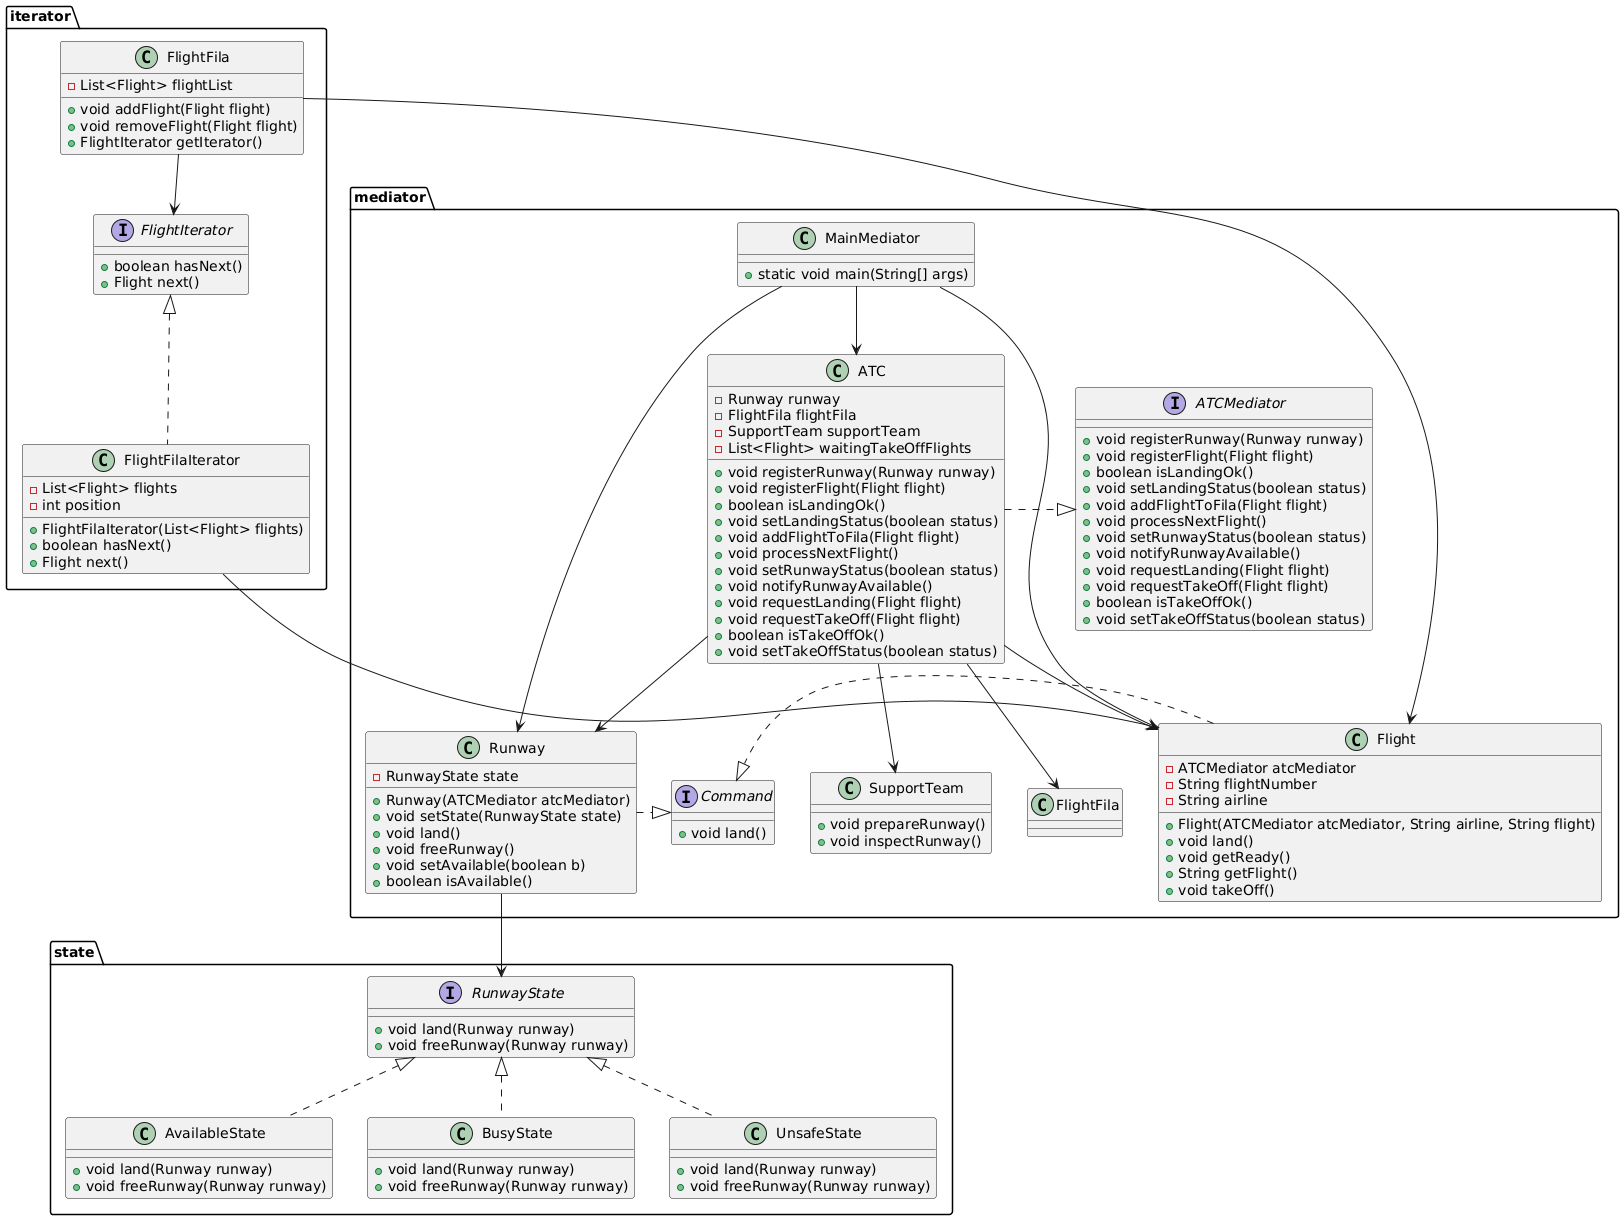

The diagram above was rendered by PlantUML. Its source (embedded in the PNG):
@startuml
package mediator {
    interface ATCMediator {
        +void registerRunway(Runway runway)
        +void registerFlight(Flight flight)
        +boolean isLandingOk()
        +void setLandingStatus(boolean status)
        +void addFlightToFila(Flight flight)
        +void processNextFlight()
        +void setRunwayStatus(boolean status)
        +void notifyRunwayAvailable()
        +void requestLanding(Flight flight)
        +void requestTakeOff(Flight flight)
        +boolean isTakeOffOk()
        +void setTakeOffStatus(boolean status)
    }

    class ATC {
        -Runway runway
        -FlightFila flightFila
        -SupportTeam supportTeam
        -List<Flight> waitingTakeOffFlights
        +void registerRunway(Runway runway)
        +void registerFlight(Flight flight)
        +boolean isLandingOk()
        +void setLandingStatus(boolean status)
        +void addFlightToFila(Flight flight)
        +void processNextFlight()
        +void setRunwayStatus(boolean status)
        +void notifyRunwayAvailable()
        +void requestLanding(Flight flight)
        +void requestTakeOff(Flight flight)
        +boolean isTakeOffOk()
        +void setTakeOffStatus(boolean status)
    }

    interface Command {
        +void land()
    }

    class Flight {
        -ATCMediator atcMediator
        -String flightNumber
        -String airline
        +Flight(ATCMediator atcMediator, String airline, String flight)
        +void land()
        +void getReady()
        +String getFlight()
        +void takeOff()
    }

    class Runway {
        -RunwayState state
        +Runway(ATCMediator atcMediator)
        +void setState(RunwayState state)
        +void land()
        +void freeRunway()
        +void setAvailable(boolean b)
        +boolean isAvailable()
    }

    class SupportTeam {
        +void prepareRunway()
        +void inspectRunway()
    }

    class MainMediator {
        +static void main(String[] args)
    }

    ATC .|> ATCMediator
    Flight .|> Command
    Runway .|> Command
    ATC --> Flight
    ATC --> Runway
    ATC --> SupportTeam
    ATC --> FlightFila
    MainMediator --> ATC
    MainMediator --> Flight
    MainMediator --> Runway
}

package state {
    interface RunwayState {
        +void land(Runway runway)
        +void freeRunway(Runway runway)
    }

    class AvailableState {
        +void land(Runway runway)
        +void freeRunway(Runway runway)
    }

    class BusyState {
        +void land(Runway runway)
        +void freeRunway(Runway runway)
    }

    class UnsafeState {
        +void land(Runway runway)
        +void freeRunway(Runway runway)
    }

    RunwayState <|.. AvailableState
    RunwayState <|.. BusyState
    RunwayState <|.. UnsafeState
    Runway --> RunwayState
}

package iterator {
    class FlightFila {
        -List<Flight> flightList
        +void addFlight(Flight flight)
        +void removeFlight(Flight flight)
        +FlightIterator getIterator()
    }

    interface FlightIterator {
        +boolean hasNext()
        +Flight next()
    }

    class FlightFilaIterator {
        -List<Flight> flights
        -int position
        +FlightFilaIterator(List<Flight> flights)
        +boolean hasNext()
        +Flight next()
    }

    FlightIterator <|.. FlightFilaIterator
    FlightFila --> FlightIterator
    FlightFila --> Flight
    FlightFilaIterator --> Flight
}
@enduml